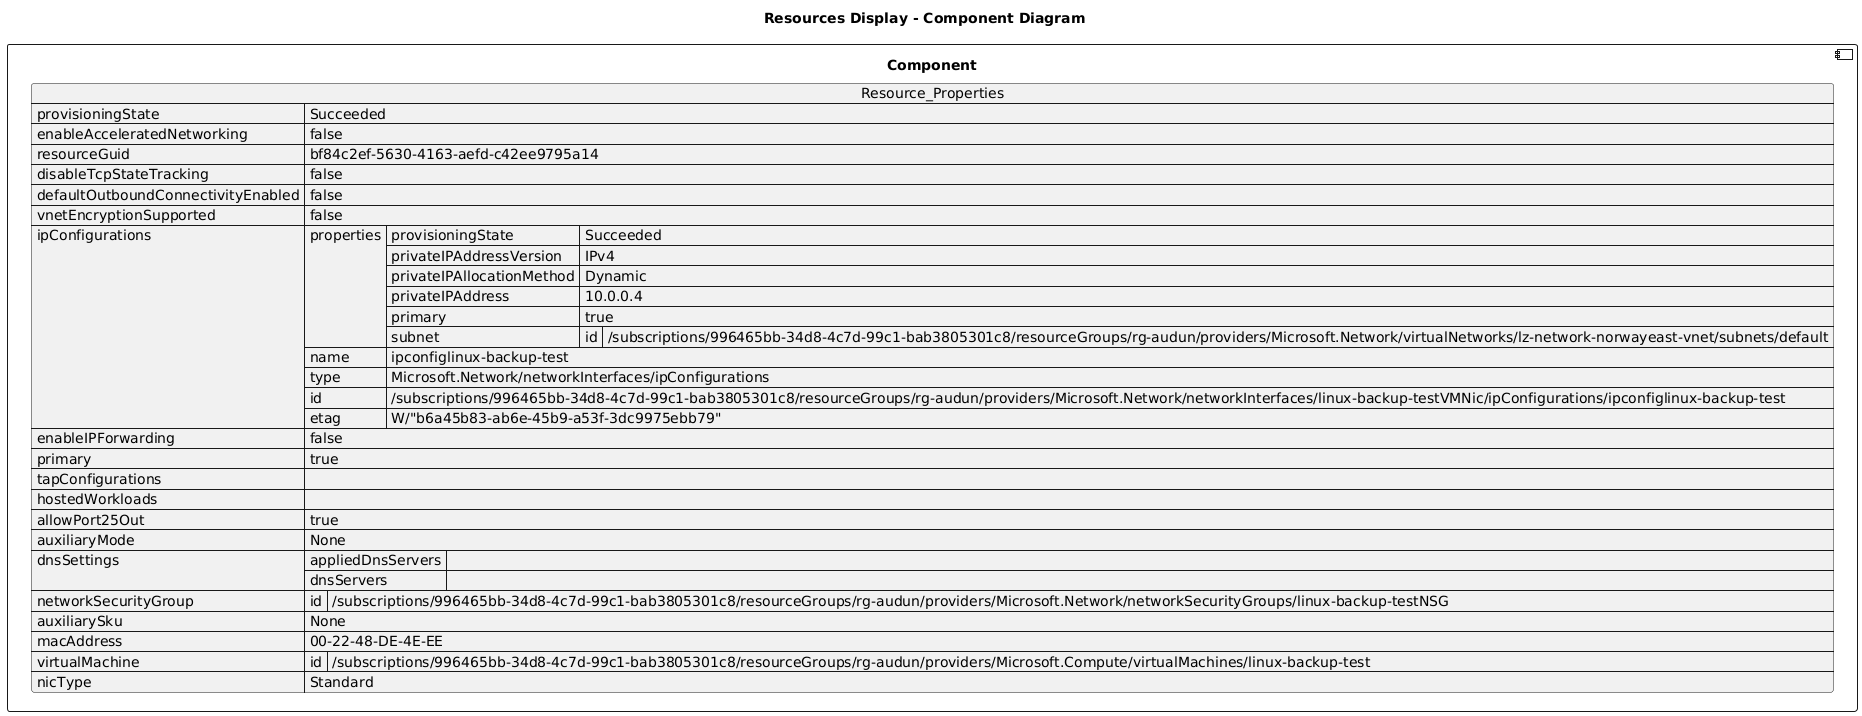

The diagram above was rendered by PlantUML. Its source (embedded in the PNG):
@startuml

title Resources Display - Component Diagram

component Component {

json  Resource_Properties {
  "provisioningState": "Succeeded",
  "enableAcceleratedNetworking": false,
  "resourceGuid": "bf84c2ef-5630-4163-aefd-c42ee9795a14",
  "disableTcpStateTracking": false,
  "defaultOutboundConnectivityEnabled": false,
  "vnetEncryptionSupported": false,
  "ipConfigurations": [
    {
      "properties": {
        "provisioningState": "Succeeded",
        "privateIPAddressVersion": "IPv4",
        "privateIPAllocationMethod": "Dynamic",
        "privateIPAddress": "10.0.0.4",
        "primary": true,
        "subnet": {
          "id": "/subscriptions/996465bb-34d8-4c7d-99c1-bab3805301c8/resourceGroups/rg-audun/providers/Microsoft.Network/virtualNetworks/lz-network-norwayeast-vnet/subnets/default"
        }
      },
      "name": "ipconfiglinux-backup-test",
      "type": "Microsoft.Network/networkInterfaces/ipConfigurations",
      "id": "/subscriptions/996465bb-34d8-4c7d-99c1-bab3805301c8/resourceGroups/rg-audun/providers/Microsoft.Network/networkInterfaces/linux-backup-testVMNic/ipConfigurations/ipconfiglinux-backup-test",
      "etag": "W/\"b6a45b83-ab6e-45b9-a53f-3dc9975ebb79\""
    }
  ],
  "enableIPForwarding": false,
  "primary": true,
  "tapConfigurations": [],
  "hostedWorkloads": [],
  "allowPort25Out": true,
  "auxiliaryMode": "None",
  "dnsSettings": {
    "appliedDnsServers": [],
    "dnsServers": []
  },
  "networkSecurityGroup": {
    "id": "/subscriptions/996465bb-34d8-4c7d-99c1-bab3805301c8/resourceGroups/rg-audun/providers/Microsoft.Network/networkSecurityGroups/linux-backup-testNSG"
  },
  "auxiliarySku": "None",
  "macAddress": "00-22-48-DE-4E-EE",
  "virtualMachine": {
    "id": "/subscriptions/996465bb-34d8-4c7d-99c1-bab3805301c8/resourceGroups/rg-audun/providers/Microsoft.Compute/virtualMachines/linux-backup-test"
  },
  "nicType": "Standard"
}
}
@enduml